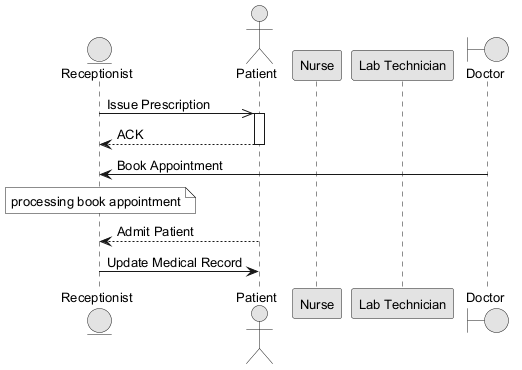

The diagram above was rendered by PlantUML. Its source (embedded in the PNG):
@startuml
skinparam monochrome true
skinparam defaultFontSize 13
entity "Receptionist" as R
actor "Patient" as P
participant "Nurse" as N
participant "Lab Technician" as LT
boundary "Doctor" as D
R ->> P : Issue Prescription
activate P
P --> R : ACK
deactivate P
D -> R : Book Appointment
note over R : processing book appointment
P --> R : Admit Patient
R -> P : Update Medical Record
@enduml